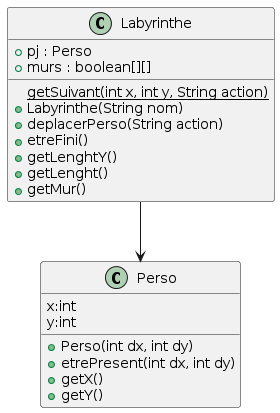

The diagram above was rendered by PlantUML. Its source (embedded in the PNG):
@startuml
'''classes
class Labyrinthe{
  +pj : Perso
  +murs : boolean[][]
  {static}getSuivant(int x, int y, String action)
  +Labyrinthe(String nom)
  +deplacerPerso(String action)
  +etreFini()
  +getLenghtY()
  +getLenght()
  +getMur()
}

class Perso{
  x:int
  y:int
  +Perso(int dx, int dy)
  +etrePresent(int dx, int dy)
  +getX()
  +getY()
}

Labyrinthe --> Perso
@enduml